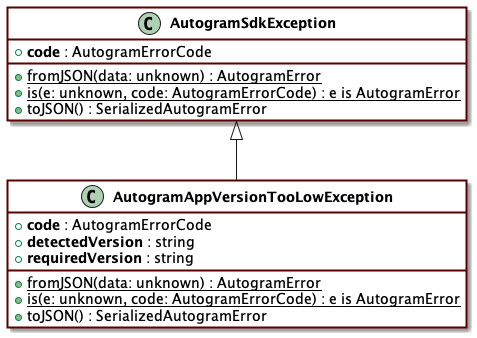

The diagram above was rendered by PlantUML. Its source (embedded in the PNG):
@startuml
skinparam ClassFontStyle bold
skinparam ClassBackgroundColor ffffff
skinparam ClassBorderColor 5a0000
skinparam RoundCorner 0
skinparam ClassBorderThickness 2
hide empty fields
hide empty methods
skinparam Shadowing true
skinparam BackgroundColor transparent
class "AutogramAppVersionTooLowException" {
    +<b>code</b> : AutogramErrorCode
    +<b>detectedVersion</b> : string
    +<b>requiredVersion</b> : string
    {static} +fromJSON(data: unknown) : AutogramError
    {static} +is(e: unknown, code: AutogramErrorCode) : e is AutogramError
    +toJSON() : SerializedAutogramError
}
class "AutogramSdkException" {
    +<b>code</b> : AutogramErrorCode
    {static} +fromJSON(data: unknown) : AutogramError
    {static} +is(e: unknown, code: AutogramErrorCode) : e is AutogramError
    +toJSON() : SerializedAutogramError
}
"AutogramSdkException" <|-- "AutogramAppVersionTooLowException"
@enduml